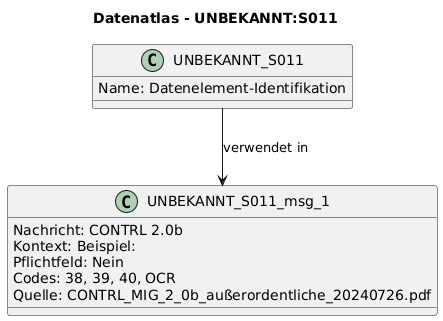

The diagram above was rendered by PlantUML. Its source (embedded in the PNG):
@startuml
title Datenatlas - UNBEKANNT:S011
class UNBEKANNT_S011 {
  Name: Datenelement-Identifikation
}
class UNBEKANNT_S011_msg_1 {
  Nachricht: CONTRL 2.0b
  Kontext: Beispiel:
  Pflichtfeld: Nein
  Codes: 38, 39, 40, OCR
  Quelle: CONTRL_MIG_2_0b_außerordentliche_20240726.pdf
}
UNBEKANNT_S011 --> UNBEKANNT_S011_msg_1 : verwendet in
@enduml